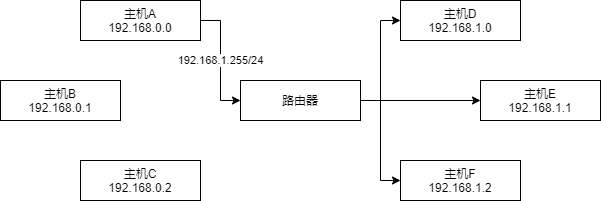

The diagram above was exported from draw.io. Its source (the exported page's mxGraphModel, read from the mxfile embedded in the PNG):
<mxGraphModel dx="1024" dy="589" grid="1" gridSize="10" guides="1" tooltips="1" connect="1" arrows="1" fold="1" page="1" pageScale="1" pageWidth="827" pageHeight="1169" math="0" shadow="0">
  <root>
    <mxCell id="0" />
    <mxCell id="1" parent="0" />
    <mxCell id="nNRmoLtdychHsxlbzHf3-6" value="主机B&lt;br&gt;192.168.0.1" style="rounded=0;whiteSpace=wrap;html=1;" vertex="1" parent="1">
      <mxGeometry x="120" y="160" width="120" height="40" as="geometry" />
    </mxCell>
    <mxCell id="nNRmoLtdychHsxlbzHf3-19" style="edgeStyle=orthogonalEdgeStyle;rounded=0;orthogonalLoop=1;jettySize=auto;html=1;exitX=1;exitY=0.5;exitDx=0;exitDy=0;entryX=0;entryY=0.5;entryDx=0;entryDy=0;" edge="1" parent="1" source="nNRmoLtdychHsxlbzHf3-7" target="nNRmoLtdychHsxlbzHf3-14">
      <mxGeometry relative="1" as="geometry" />
    </mxCell>
    <mxCell id="nNRmoLtdychHsxlbzHf3-20" style="edgeStyle=orthogonalEdgeStyle;rounded=0;orthogonalLoop=1;jettySize=auto;html=1;exitX=1;exitY=0.5;exitDx=0;exitDy=0;entryX=0;entryY=0.5;entryDx=0;entryDy=0;" edge="1" parent="1" source="nNRmoLtdychHsxlbzHf3-7" target="nNRmoLtdychHsxlbzHf3-15">
      <mxGeometry relative="1" as="geometry" />
    </mxCell>
    <mxCell id="nNRmoLtdychHsxlbzHf3-21" style="edgeStyle=orthogonalEdgeStyle;rounded=0;orthogonalLoop=1;jettySize=auto;html=1;exitX=1;exitY=0.5;exitDx=0;exitDy=0;entryX=0;entryY=0.5;entryDx=0;entryDy=0;" edge="1" parent="1" source="nNRmoLtdychHsxlbzHf3-7" target="nNRmoLtdychHsxlbzHf3-16">
      <mxGeometry relative="1" as="geometry" />
    </mxCell>
    <mxCell id="nNRmoLtdychHsxlbzHf3-7" value="路由器" style="rounded=0;whiteSpace=wrap;html=1;" vertex="1" parent="1">
      <mxGeometry x="360" y="160" width="120" height="40" as="geometry" />
    </mxCell>
    <mxCell id="nNRmoLtdychHsxlbzHf3-8" value="主机C&lt;br&gt;192.168.0.2" style="rounded=0;whiteSpace=wrap;html=1;" vertex="1" parent="1">
      <mxGeometry x="200" y="240" width="120" height="40" as="geometry" />
    </mxCell>
    <mxCell id="nNRmoLtdychHsxlbzHf3-18" value="192.168.1.255/24" style="edgeStyle=orthogonalEdgeStyle;rounded=0;orthogonalLoop=1;jettySize=auto;html=1;exitX=1;exitY=0.5;exitDx=0;exitDy=0;entryX=0;entryY=0.5;entryDx=0;entryDy=0;" edge="1" parent="1" source="nNRmoLtdychHsxlbzHf3-13" target="nNRmoLtdychHsxlbzHf3-7">
      <mxGeometry relative="1" as="geometry" />
    </mxCell>
    <mxCell id="nNRmoLtdychHsxlbzHf3-13" value="主机A&lt;br&gt;192.168.0.0" style="rounded=0;whiteSpace=wrap;html=1;" vertex="1" parent="1">
      <mxGeometry x="200" y="80" width="120" height="40" as="geometry" />
    </mxCell>
    <mxCell id="nNRmoLtdychHsxlbzHf3-14" value="主机D&lt;br&gt;192.168.1.0" style="rounded=0;whiteSpace=wrap;html=1;" vertex="1" parent="1">
      <mxGeometry x="520" y="80" width="120" height="40" as="geometry" />
    </mxCell>
    <mxCell id="nNRmoLtdychHsxlbzHf3-15" value="主机E&lt;br&gt;192.168.1.1" style="rounded=0;whiteSpace=wrap;html=1;" vertex="1" parent="1">
      <mxGeometry x="600" y="160" width="120" height="40" as="geometry" />
    </mxCell>
    <mxCell id="nNRmoLtdychHsxlbzHf3-16" value="主机F&lt;br&gt;192.168.1.2" style="rounded=0;whiteSpace=wrap;html=1;" vertex="1" parent="1">
      <mxGeometry x="520" y="240" width="120" height="40" as="geometry" />
    </mxCell>
  </root>
</mxGraphModel>